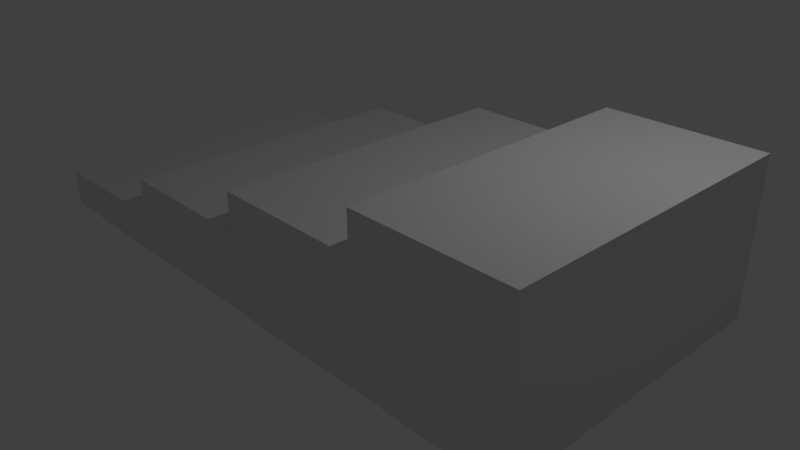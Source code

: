 # Source: escalier1.blend  (saved by Blender 2.78.0; exported with 4.5.12 LTS)
import bpy
from mathutils import Matrix  # noqa: F401  (used for matrix-valued properties, if any)

bpy.ops.wm.read_factory_settings(use_empty=True)
scene = bpy.context.scene
scene.name = 'Scene'

# ---- collections
col_collection_1 = bpy.data.collections.new('Collection 1'); scene.collection.children.link(col_collection_1)

# ---- world
world_world = bpy.data.worlds.new('World'); scene.world = world_world
world_world.color = (0.05088, 0.05088, 0.05088)
world_world.use_sun_shadow = False
world_world.sun_shadow_jitter_overblur = 0.0
world_world.cycles.sampling_method = 'MANUAL'

# ---- cameras
cam_camera = bpy.data.cameras.new('Camera')
cam_camera.clip_end = 100.0
cam_camera.lens = 35.0
cam_camera.sensor_width = 32.0
cam_camera.sensor_height = 18.0
cam_camera.ortho_scale = 7.314
cam_camera.dof.focus_distance = 0.0
cam_camera.dof.aperture_fstop = 128.0

# ---- lights
light_lamp = bpy.data.lights.new('Lamp', 'POINT')
light_lamp.transmission_factor = 0.0
light_lamp.cutoff_distance = 30.0
light_lamp.energy = 100.0
light_lamp.shadow_buffer_clip_start = 1.001
light_lamp.shadow_soft_size = 0.1
light_lamp.shadow_maximum_resolution = 0.006
light_lamp.use_absolute_resolution = True

# ---- meshes
me_cube_001 = bpy.data.meshes.new('Cube.001')
me_cube_001.from_pydata([(-1.0, -1.0, 0.0), (-1.0, -1.0, 2.0), (-1.0, 1.0, 0.0), (-1.0, 1.0, 2.0), (1.0, -1.0, 0.0), (1.0, -1.0, 2.0), (1.0, 1.0, 0.0), (1.0, 1.0, 2.0), (-1.0, 0.0, 2.0), (0.0, 1.0, 2.0), (1.0, 0.0, 2.0), (0.0, -1.0, 2.0), (1.0, 0.0, 6.0), (-1.0, 0.5, 2.0), (0.5, 1.0, 2.0), (1.0, -0.5, 2.0), (-0.5, -1.0, 2.0), (-1.0, -0.5, 2.0), (-0.5, 1.0, 2.0), (1.0, 0.5, 2.0), (0.5, -1.0, 2.0), (1.0, 0.5, 6.0), (1.0, -1.0, 6.0), (1.0, -0.5, 6.0), (-0.5, 0.0, 2.0), (-0.5, 0.5, 2.0), (1.0, 1.0, 6.0), (0.5, 1.0, 6.0), (-0.5, -0.5, 2.0), (0.5, 1.0, 4.0), (1.0, 1.0, 4.0), (1.0, -0.5, 4.0), (1.0, -1.0, 4.0), (-0.5, 1.0, 4.0), (0.0, 1.0, 4.0), (1.0, 0.5, 4.0), (1.0, 0.0, 4.0), (0.5, -1.0, 4.0), (0.0, -1.0, 4.0), (0.0, -0.5, 4.0), (0.0, 0.5, 4.0), (0.0, 0.0, 4.0), (1.0, -0.5, 8.0), (-0.5, 0.0, 4.0), (-0.5, -1.0, 4.0), (-0.5, 0.5, 4.0), (1.0, 0.0, 8.0), (1.0, 0.5, 8.0), (-0.5, -0.5, 4.0), (0.5, -1.0, 6.0), (0.0, -1.0, 6.0), (0.0, -0.5, 6.0), (0.0, 0.5, 6.0), (0.0, 0.0, 6.0), (0.5, 0.0, 6.0), (0.0, 1.0, 6.0), (0.5, 0.5, 6.0), (0.5, -0.5, 6.0), (1.0, -1.0, 8.0), (0.5, 1.0, 8.0), (1.0, 1.0, 8.0), (0.5, 0.0, 8.0), (0.5, -1.0, 8.0), (0.5, 0.5, 8.0), (0.5, -0.5, 8.0)], [], [(0, 1, 17, 8, 13, 3, 2), (2, 3, 18, 9, 14, 7, 6), (6, 7, 19, 10, 15, 5, 4), (4, 5, 20, 11, 16, 1, 0), (2, 6, 4, 0), (28, 17, 1, 16), (24, 28, 48, 43), (11, 20, 37, 38), (25, 13, 8, 24), (15, 10, 36, 31), (28, 16, 44, 48), (18, 3, 13, 25), (10, 19, 35, 36), (14, 9, 34, 29), (9, 18, 33, 34), (7, 14, 29, 30), (20, 5, 32, 37), (19, 7, 30, 35), (18, 25, 45, 33), (25, 24, 43, 45), (24, 8, 17, 28), (40, 41, 53, 52), (29, 34, 55, 27), (40, 45, 43, 41), (34, 33, 45, 40), (35, 30, 26, 21), (39, 38, 50, 51), (34, 40, 52, 55), (32, 31, 23, 22), (38, 37, 49, 50), (41, 39, 51, 53), (39, 48, 44, 38), (41, 43, 48, 39), (5, 15, 31, 32), (16, 11, 38, 44), (57, 51, 50, 49), (56, 52, 53, 54), (57, 49, 62, 64), (56, 54, 61, 63), (27, 55, 52, 56), (49, 22, 58, 62), (26, 27, 59, 60), (54, 53, 51, 57), (37, 32, 22, 49), (36, 35, 21, 12), (31, 36, 12, 23), (30, 29, 27, 26), (47, 63, 61, 46), (60, 59, 63, 47), (42, 64, 62, 58), (46, 61, 64, 42), (12, 21, 47, 46), (23, 12, 46, 42), (27, 56, 63, 59), (54, 57, 64, 61), (22, 23, 42, 58), (21, 26, 60, 47)])
me_cube_001.use_remesh_preserve_volume = False
me_cube_001.use_remesh_preserve_attributes = False
me_cube_001.use_mirror_vertex_groups = False
me_cube_001.update()

# ---- objects
ob_cube = bpy.data.objects.new('Cube', me_cube_001)
ob_lamp = bpy.data.objects.new('Lamp', light_lamp)
ob_camera = bpy.data.objects.new('Camera', cam_camera)

# ---- transforms, parenting, visibility, modifiers, constraints
ob_cube.location = (0.0, 0.0, 0.0)
ob_cube.scale = (4.0, 2.0, 0.25)
ob_cube.lineart.crease_threshold = 0.0
ob_lamp.location = (4.076, 1.005, 5.904)
ob_lamp.rotation_euler = (0.6503, 0.05522, 1.866)
ob_lamp.lock_rotations_4d = False
ob_lamp.empty_display_type = 'ARROWS'
ob_lamp.color = (0.0, 0.0, 0.0, 0.0)
ob_lamp.lineart.crease_threshold = 0.0
ob_camera.location = (7.481, -6.508, 5.344)
ob_camera.rotation_euler = (1.109, 0.0, 0.8149)
ob_camera.lock_rotations_4d = False
ob_camera.empty_display_type = 'ARROWS'
ob_camera.color = (0.0, 0.0, 0.0, 0.0)
ob_camera.display_type = 'WIRE'
ob_camera.lineart.crease_threshold = 0.0

# ---- collection membership
col_collection_1.objects.link(ob_cube)
col_collection_1.objects.link(ob_lamp)
col_collection_1.objects.link(ob_camera)

# ---- scene / render settings (as saved in the file)
scene.camera = ob_camera
scene.frame_start = 1; scene.frame_end = 250; scene.frame_set(1)
scene.render.engine = 'BLENDER_EEVEE_NEXT'
scene.render.resolution_percentage = 50
scene.render.dither_intensity = 0.0
scene.cycles.use_denoising = False
scene.cycles.samples = 128
scene.cycles.sampling_pattern = 'TABULATED_SOBOL'
scene.cycles.light_sampling_threshold = 0.0
scene.cycles.use_adaptive_sampling = False
scene.cycles.use_light_tree = False
scene.cycles.blur_glossy = 0.0
scene.cycles.sample_clamp_indirect = 0.0
scene.view_settings.view_transform = 'Standard'
bpy.context.view_layer.update()
